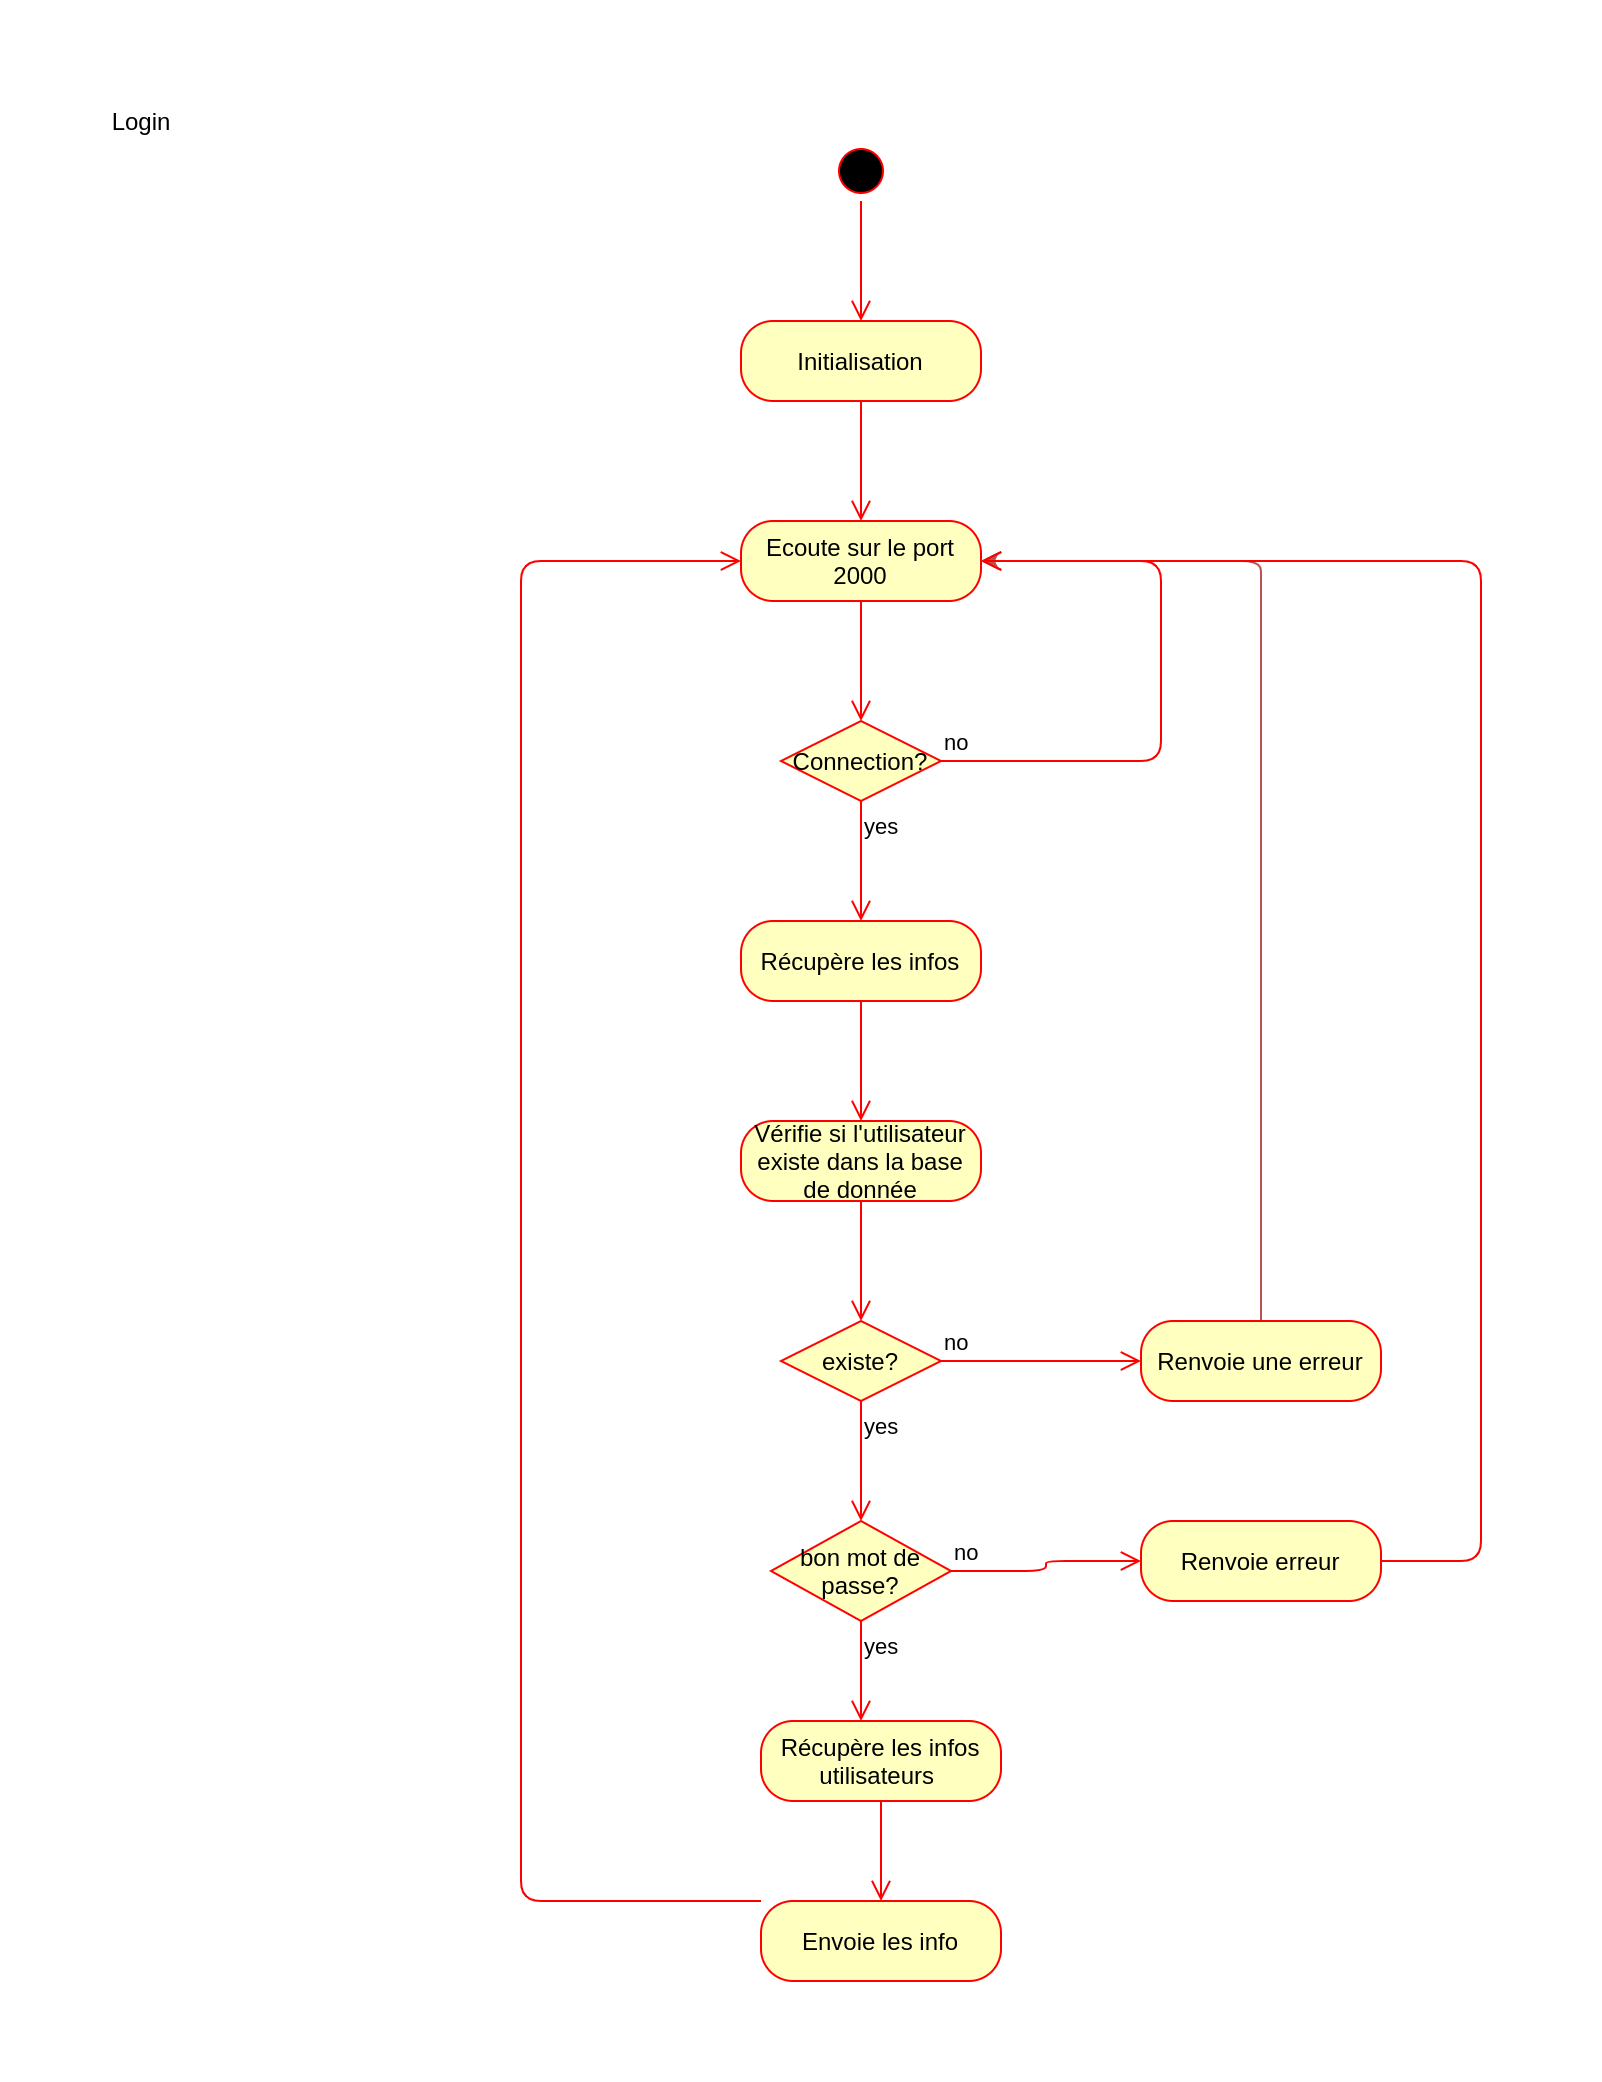

The diagram above was exported from draw.io. Its source (the exported page's mxGraphModel, read from the mxfile embedded in the PNG):
<mxGraphModel dx="1350" dy="816" grid="1" gridSize="10" guides="1" tooltips="1" connect="1" arrows="1" fold="1" page="1" pageScale="1" pageWidth="827" pageHeight="1169" math="0" shadow="0">
  <root>
    <mxCell id="0" />
    <mxCell id="1" parent="0" />
    <mxCell id="gjJnIykItba04th-p_6K-1" value="Login" style="text;html=1;align=center;verticalAlign=middle;resizable=0;points=[];autosize=1;" parent="1" vertex="1">
      <mxGeometry x="130" y="220" width="40" height="20" as="geometry" />
    </mxCell>
    <mxCell id="gjJnIykItba04th-p_6K-2" value="" style="ellipse;html=1;shape=startState;fillColor=#000000;strokeColor=#ff0000;" parent="1" vertex="1">
      <mxGeometry x="495" y="240" width="30" height="30" as="geometry" />
    </mxCell>
    <mxCell id="gjJnIykItba04th-p_6K-3" value="" style="edgeStyle=orthogonalEdgeStyle;html=1;verticalAlign=bottom;endArrow=open;endSize=8;strokeColor=#ff0000;" parent="1" source="gjJnIykItba04th-p_6K-2" edge="1">
      <mxGeometry relative="1" as="geometry">
        <mxPoint x="510" y="330" as="targetPoint" />
      </mxGeometry>
    </mxCell>
    <mxCell id="gjJnIykItba04th-p_6K-4" value="Initialisation" style="rounded=1;whiteSpace=wrap;html=1;arcSize=40;fontColor=#000000;fillColor=#ffffc0;strokeColor=#ff0000;" parent="1" vertex="1">
      <mxGeometry x="450" y="330" width="120" height="40" as="geometry" />
    </mxCell>
    <mxCell id="gjJnIykItba04th-p_6K-5" value="" style="edgeStyle=orthogonalEdgeStyle;html=1;verticalAlign=bottom;endArrow=open;endSize=8;strokeColor=#ff0000;" parent="1" source="gjJnIykItba04th-p_6K-4" edge="1">
      <mxGeometry relative="1" as="geometry">
        <mxPoint x="510" y="430" as="targetPoint" />
      </mxGeometry>
    </mxCell>
    <mxCell id="gjJnIykItba04th-p_6K-6" value="Ecoute sur le port 2000" style="rounded=1;whiteSpace=wrap;html=1;arcSize=40;fontColor=#000000;fillColor=#ffffc0;strokeColor=#ff0000;" parent="1" vertex="1">
      <mxGeometry x="450" y="430" width="120" height="40" as="geometry" />
    </mxCell>
    <mxCell id="gjJnIykItba04th-p_6K-7" value="" style="edgeStyle=orthogonalEdgeStyle;html=1;verticalAlign=bottom;endArrow=open;endSize=8;strokeColor=#ff0000;" parent="1" source="gjJnIykItba04th-p_6K-6" edge="1">
      <mxGeometry relative="1" as="geometry">
        <mxPoint x="510" y="530" as="targetPoint" />
      </mxGeometry>
    </mxCell>
    <mxCell id="gjJnIykItba04th-p_6K-8" value="Connection?" style="rhombus;whiteSpace=wrap;html=1;fillColor=#ffffc0;strokeColor=#ff0000;" parent="1" vertex="1">
      <mxGeometry x="470" y="530" width="80" height="40" as="geometry" />
    </mxCell>
    <mxCell id="gjJnIykItba04th-p_6K-9" value="no" style="edgeStyle=orthogonalEdgeStyle;html=1;align=left;verticalAlign=bottom;endArrow=open;endSize=8;strokeColor=#ff0000;entryX=1;entryY=0.5;entryDx=0;entryDy=0;" parent="1" source="gjJnIykItba04th-p_6K-8" target="gjJnIykItba04th-p_6K-6" edge="1">
      <mxGeometry x="-1" relative="1" as="geometry">
        <mxPoint x="650" y="450" as="targetPoint" />
        <Array as="points">
          <mxPoint x="660" y="550" />
          <mxPoint x="660" y="450" />
        </Array>
      </mxGeometry>
    </mxCell>
    <mxCell id="gjJnIykItba04th-p_6K-10" value="yes" style="edgeStyle=orthogonalEdgeStyle;html=1;align=left;verticalAlign=top;endArrow=open;endSize=8;strokeColor=#ff0000;" parent="1" source="gjJnIykItba04th-p_6K-8" edge="1">
      <mxGeometry x="-1" relative="1" as="geometry">
        <mxPoint x="510" y="630" as="targetPoint" />
      </mxGeometry>
    </mxCell>
    <mxCell id="gjJnIykItba04th-p_6K-11" value="Récupère les infos" style="rounded=1;whiteSpace=wrap;html=1;arcSize=40;fontColor=#000000;fillColor=#ffffc0;strokeColor=#ff0000;" parent="1" vertex="1">
      <mxGeometry x="450" y="630" width="120" height="40" as="geometry" />
    </mxCell>
    <mxCell id="gjJnIykItba04th-p_6K-12" value="" style="edgeStyle=orthogonalEdgeStyle;html=1;verticalAlign=bottom;endArrow=open;endSize=8;strokeColor=#ff0000;" parent="1" source="gjJnIykItba04th-p_6K-11" edge="1">
      <mxGeometry relative="1" as="geometry">
        <mxPoint x="510" y="730" as="targetPoint" />
      </mxGeometry>
    </mxCell>
    <mxCell id="gjJnIykItba04th-p_6K-13" value="Vérifie si l'utilisateur existe dans la base de donnée" style="rounded=1;whiteSpace=wrap;html=1;arcSize=40;fontColor=#000000;fillColor=#ffffc0;strokeColor=#ff0000;" parent="1" vertex="1">
      <mxGeometry x="450" y="730" width="120" height="40" as="geometry" />
    </mxCell>
    <mxCell id="gjJnIykItba04th-p_6K-14" value="" style="edgeStyle=orthogonalEdgeStyle;html=1;verticalAlign=bottom;endArrow=open;endSize=8;strokeColor=#ff0000;" parent="1" source="gjJnIykItba04th-p_6K-13" edge="1">
      <mxGeometry relative="1" as="geometry">
        <mxPoint x="510" y="830" as="targetPoint" />
      </mxGeometry>
    </mxCell>
    <mxCell id="gjJnIykItba04th-p_6K-15" value="existe?" style="rhombus;whiteSpace=wrap;html=1;fillColor=#ffffc0;strokeColor=#ff0000;" parent="1" vertex="1">
      <mxGeometry x="470" y="830" width="80" height="40" as="geometry" />
    </mxCell>
    <mxCell id="gjJnIykItba04th-p_6K-16" value="no" style="edgeStyle=orthogonalEdgeStyle;html=1;align=left;verticalAlign=bottom;endArrow=open;endSize=8;strokeColor=#ff0000;" parent="1" source="gjJnIykItba04th-p_6K-15" edge="1">
      <mxGeometry x="-1" relative="1" as="geometry">
        <mxPoint x="650" y="850" as="targetPoint" />
      </mxGeometry>
    </mxCell>
    <mxCell id="gjJnIykItba04th-p_6K-17" value="yes" style="edgeStyle=orthogonalEdgeStyle;html=1;align=left;verticalAlign=top;endArrow=open;endSize=8;strokeColor=#ff0000;" parent="1" source="gjJnIykItba04th-p_6K-15" edge="1">
      <mxGeometry x="-1" relative="1" as="geometry">
        <mxPoint x="510" y="930" as="targetPoint" />
      </mxGeometry>
    </mxCell>
    <mxCell id="gjJnIykItba04th-p_6K-18" style="edgeStyle=orthogonalEdgeStyle;rounded=1;orthogonalLoop=1;jettySize=auto;html=1;exitX=0.5;exitY=0;exitDx=0;exitDy=0;fillColor=#f8cecc;strokeColor=none;" parent="1" source="gjJnIykItba04th-p_6K-20" edge="1">
      <mxGeometry relative="1" as="geometry">
        <mxPoint x="570" y="450" as="targetPoint" />
        <Array as="points">
          <mxPoint x="710" y="480" />
          <mxPoint x="710" y="480" />
        </Array>
      </mxGeometry>
    </mxCell>
    <mxCell id="gjJnIykItba04th-p_6K-19" style="edgeStyle=orthogonalEdgeStyle;rounded=1;orthogonalLoop=1;jettySize=auto;html=1;exitX=0.5;exitY=0;exitDx=0;exitDy=0;fillColor=#f8cecc;strokeColor=#b85450;" parent="1" source="gjJnIykItba04th-p_6K-20" edge="1">
      <mxGeometry relative="1" as="geometry">
        <mxPoint x="570" y="450" as="targetPoint" />
        <Array as="points">
          <mxPoint x="710" y="470" />
          <mxPoint x="710" y="470" />
        </Array>
      </mxGeometry>
    </mxCell>
    <mxCell id="gjJnIykItba04th-p_6K-20" value="Renvoie une erreur" style="rounded=1;whiteSpace=wrap;html=1;arcSize=40;fontColor=#000000;fillColor=#ffffc0;strokeColor=#ff0000;" parent="1" vertex="1">
      <mxGeometry x="650" y="830" width="120" height="40" as="geometry" />
    </mxCell>
    <mxCell id="gjJnIykItba04th-p_6K-21" value="Récupère les infos utilisateurs&amp;nbsp;" style="rounded=1;whiteSpace=wrap;html=1;arcSize=40;fontColor=#000000;fillColor=#ffffc0;strokeColor=#ff0000;" parent="1" vertex="1">
      <mxGeometry x="460" y="1030" width="120" height="40" as="geometry" />
    </mxCell>
    <mxCell id="gjJnIykItba04th-p_6K-22" value="" style="edgeStyle=orthogonalEdgeStyle;html=1;verticalAlign=bottom;endArrow=open;endSize=8;strokeColor=#ff0000;" parent="1" source="gjJnIykItba04th-p_6K-21" target="gjJnIykItba04th-p_6K-23" edge="1">
      <mxGeometry relative="1" as="geometry">
        <mxPoint x="510" y="1030" as="targetPoint" />
      </mxGeometry>
    </mxCell>
    <mxCell id="gjJnIykItba04th-p_6K-23" value="Envoie les info" style="rounded=1;whiteSpace=wrap;html=1;arcSize=40;fontColor=#000000;fillColor=#ffffc0;strokeColor=#ff0000;" parent="1" vertex="1">
      <mxGeometry x="460" y="1120" width="120" height="40" as="geometry" />
    </mxCell>
    <mxCell id="gjJnIykItba04th-p_6K-24" value="" style="edgeStyle=orthogonalEdgeStyle;html=1;verticalAlign=bottom;endArrow=open;endSize=8;strokeColor=#ff0000;entryX=0;entryY=0.5;entryDx=0;entryDy=0;" parent="1" source="gjJnIykItba04th-p_6K-23" target="gjJnIykItba04th-p_6K-6" edge="1">
      <mxGeometry relative="1" as="geometry">
        <mxPoint x="310" y="450" as="targetPoint" />
        <Array as="points">
          <mxPoint x="340" y="1120" />
          <mxPoint x="340" y="450" />
        </Array>
      </mxGeometry>
    </mxCell>
    <mxCell id="gjJnIykItba04th-p_6K-25" value="bon mot de passe?" style="rhombus;whiteSpace=wrap;html=1;fillColor=#ffffc0;strokeColor=#ff0000;" parent="1" vertex="1">
      <mxGeometry x="465" y="930" width="90" height="50" as="geometry" />
    </mxCell>
    <mxCell id="gjJnIykItba04th-p_6K-26" value="no" style="edgeStyle=orthogonalEdgeStyle;html=1;align=left;verticalAlign=bottom;endArrow=open;endSize=8;strokeColor=#ff0000;" parent="1" source="gjJnIykItba04th-p_6K-25" edge="1">
      <mxGeometry x="-1" relative="1" as="geometry">
        <mxPoint x="650" y="950" as="targetPoint" />
      </mxGeometry>
    </mxCell>
    <mxCell id="gjJnIykItba04th-p_6K-27" value="yes" style="edgeStyle=orthogonalEdgeStyle;html=1;align=left;verticalAlign=top;endArrow=open;endSize=8;strokeColor=#ff0000;" parent="1" source="gjJnIykItba04th-p_6K-25" edge="1">
      <mxGeometry x="-1" relative="1" as="geometry">
        <mxPoint x="510" y="1030" as="targetPoint" />
      </mxGeometry>
    </mxCell>
    <mxCell id="gjJnIykItba04th-p_6K-28" value="Renvoie erreur" style="rounded=1;whiteSpace=wrap;html=1;arcSize=40;fontColor=#000000;fillColor=#ffffc0;strokeColor=#ff0000;" parent="1" vertex="1">
      <mxGeometry x="650" y="930" width="120" height="40" as="geometry" />
    </mxCell>
    <mxCell id="gjJnIykItba04th-p_6K-29" value="" style="edgeStyle=orthogonalEdgeStyle;html=1;verticalAlign=bottom;endArrow=open;endSize=8;strokeColor=#ff0000;" parent="1" source="gjJnIykItba04th-p_6K-28" edge="1">
      <mxGeometry relative="1" as="geometry">
        <mxPoint x="570" y="450" as="targetPoint" />
        <Array as="points">
          <mxPoint x="820" y="950" />
          <mxPoint x="820" y="450" />
        </Array>
      </mxGeometry>
    </mxCell>
  </root>
</mxGraphModel>